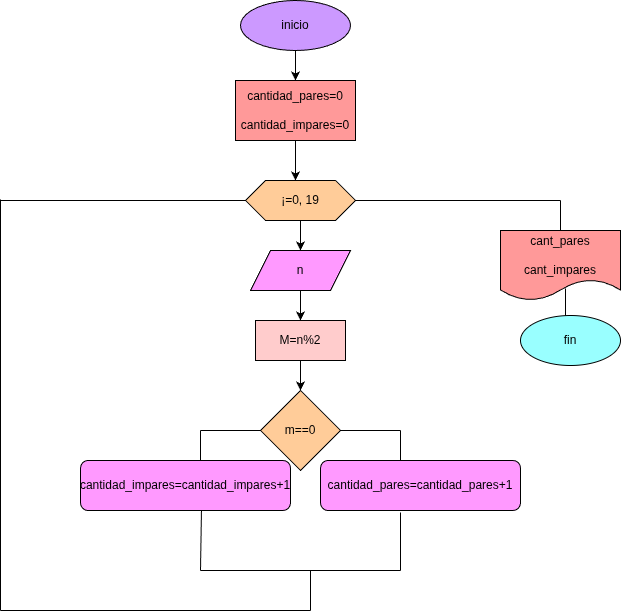

The diagram above was exported from draw.io. Its source (the exported page's mxGraphModel, read from the mxfile embedded in the PNG):
<mxGraphModel dx="734" dy="483" grid="1" gridSize="10" guides="1" tooltips="1" connect="1" arrows="1" fold="1" page="1" pageScale="1" pageWidth="850" pageHeight="1100" math="0" shadow="0">
  <root>
    <mxCell id="0" />
    <mxCell id="1" parent="0" />
    <mxCell id="2" value="inicio" style="ellipse;whiteSpace=wrap;html=1;fillColor=#CC99FF;" vertex="1" parent="1">
      <mxGeometry x="320" y="30" width="110" height="50" as="geometry" />
    </mxCell>
    <mxCell id="3" value="" style="endArrow=classic;html=1;exitX=0.5;exitY=1;exitDx=0;exitDy=0;" edge="1" parent="1" source="2">
      <mxGeometry width="50" height="50" relative="1" as="geometry">
        <mxPoint x="350" y="280" as="sourcePoint" />
        <mxPoint x="375" y="110" as="targetPoint" />
      </mxGeometry>
    </mxCell>
    <mxCell id="4" value="cantidad_pares=0&lt;div&gt;&lt;font color=&quot;#000000&quot;&gt;&lt;br&gt;&lt;/font&gt;&lt;div&gt;cantidad_impares=0&lt;/div&gt;&lt;/div&gt;" style="rounded=0;whiteSpace=wrap;html=1;fillColor=#FF9999;" vertex="1" parent="1">
      <mxGeometry x="315" y="110" width="120" height="60" as="geometry" />
    </mxCell>
    <mxCell id="5" value="" style="endArrow=classic;html=1;exitX=0.5;exitY=1;exitDx=0;exitDy=0;" edge="1" parent="1" source="4">
      <mxGeometry width="50" height="50" relative="1" as="geometry">
        <mxPoint x="350" y="280" as="sourcePoint" />
        <mxPoint x="375" y="210" as="targetPoint" />
      </mxGeometry>
    </mxCell>
    <mxCell id="6" value="¡=0, 19" style="shape=hexagon;perimeter=hexagonPerimeter2;whiteSpace=wrap;html=1;fixedSize=1;fillColor=#FFCC99;" vertex="1" parent="1">
      <mxGeometry x="325" y="210" width="110" height="40" as="geometry" />
    </mxCell>
    <mxCell id="7" value="" style="endArrow=classic;html=1;exitX=0.5;exitY=1;exitDx=0;exitDy=0;" edge="1" parent="1" source="6">
      <mxGeometry width="50" height="50" relative="1" as="geometry">
        <mxPoint x="350" y="280" as="sourcePoint" />
        <mxPoint x="380" y="280" as="targetPoint" />
      </mxGeometry>
    </mxCell>
    <mxCell id="8" value="n" style="shape=parallelogram;perimeter=parallelogramPerimeter;whiteSpace=wrap;html=1;fixedSize=1;fillColor=#FF99FF;" vertex="1" parent="1">
      <mxGeometry x="330" y="280" width="100" height="40" as="geometry" />
    </mxCell>
    <mxCell id="9" value="" style="endArrow=classic;html=1;exitX=0.5;exitY=1;exitDx=0;exitDy=0;" edge="1" parent="1" source="8">
      <mxGeometry width="50" height="50" relative="1" as="geometry">
        <mxPoint x="350" y="520" as="sourcePoint" />
        <mxPoint x="380" y="350" as="targetPoint" />
      </mxGeometry>
    </mxCell>
    <mxCell id="10" value="M=n%2" style="rounded=0;whiteSpace=wrap;html=1;fillColor=#FFCCCC;" vertex="1" parent="1">
      <mxGeometry x="335" y="350" width="90" height="40" as="geometry" />
    </mxCell>
    <mxCell id="11" value="" style="endArrow=classic;html=1;exitX=0.5;exitY=1;exitDx=0;exitDy=0;" edge="1" parent="1" source="10">
      <mxGeometry width="50" height="50" relative="1" as="geometry">
        <mxPoint x="350" y="520" as="sourcePoint" />
        <mxPoint x="380" y="420" as="targetPoint" />
      </mxGeometry>
    </mxCell>
    <mxCell id="12" value="m==0" style="rhombus;whiteSpace=wrap;html=1;fillColor=#FFCC99;" vertex="1" parent="1">
      <mxGeometry x="340" y="420" width="80" height="80" as="geometry" />
    </mxCell>
    <mxCell id="13" value="" style="endArrow=none;html=1;exitX=1;exitY=0.5;exitDx=0;exitDy=0;" edge="1" parent="1" source="12">
      <mxGeometry width="50" height="50" relative="1" as="geometry">
        <mxPoint x="350" y="640" as="sourcePoint" />
        <mxPoint x="480" y="460" as="targetPoint" />
      </mxGeometry>
    </mxCell>
    <mxCell id="14" value="" style="endArrow=none;html=1;" edge="1" parent="1">
      <mxGeometry width="50" height="50" relative="1" as="geometry">
        <mxPoint x="480" y="490" as="sourcePoint" />
        <mxPoint x="480" y="460" as="targetPoint" />
      </mxGeometry>
    </mxCell>
    <mxCell id="15" value="" style="endArrow=none;html=1;entryX=0;entryY=0.5;entryDx=0;entryDy=0;" edge="1" parent="1" target="12">
      <mxGeometry width="50" height="50" relative="1" as="geometry">
        <mxPoint x="280" y="460" as="sourcePoint" />
        <mxPoint x="400" y="590" as="targetPoint" />
      </mxGeometry>
    </mxCell>
    <mxCell id="16" value="" style="endArrow=none;html=1;" edge="1" parent="1">
      <mxGeometry width="50" height="50" relative="1" as="geometry">
        <mxPoint x="280" y="490" as="sourcePoint" />
        <mxPoint x="280" y="460" as="targetPoint" />
      </mxGeometry>
    </mxCell>
    <mxCell id="17" value="cantidad_pares=cantidad_pares+1" style="rounded=1;whiteSpace=wrap;html=1;fillColor=#FF99FF;" vertex="1" parent="1">
      <mxGeometry x="400" y="490" width="200" height="50" as="geometry" />
    </mxCell>
    <mxCell id="18" value="cantidad_impares=cantidad_impares+1" style="rounded=1;whiteSpace=wrap;html=1;fillColor=#FF99FF;" vertex="1" parent="1">
      <mxGeometry x="160" y="490" width="210" height="50" as="geometry" />
    </mxCell>
    <mxCell id="19" value="" style="endArrow=none;html=1;entryX=0.576;entryY=1;entryDx=0;entryDy=0;entryPerimeter=0;" edge="1" parent="1" target="18">
      <mxGeometry width="50" height="50" relative="1" as="geometry">
        <mxPoint x="280" y="600" as="sourcePoint" />
        <mxPoint x="400" y="590" as="targetPoint" />
      </mxGeometry>
    </mxCell>
    <mxCell id="20" value="" style="endArrow=none;html=1;entryX=0.4;entryY=1.04;entryDx=0;entryDy=0;entryPerimeter=0;" edge="1" parent="1" target="17">
      <mxGeometry width="50" height="50" relative="1" as="geometry">
        <mxPoint x="480" y="600" as="sourcePoint" />
        <mxPoint x="400" y="590" as="targetPoint" />
      </mxGeometry>
    </mxCell>
    <mxCell id="21" value="" style="endArrow=none;html=1;" edge="1" parent="1">
      <mxGeometry width="50" height="50" relative="1" as="geometry">
        <mxPoint x="280" y="600" as="sourcePoint" />
        <mxPoint x="480" y="600" as="targetPoint" />
      </mxGeometry>
    </mxCell>
    <mxCell id="22" value="" style="endArrow=none;html=1;" edge="1" parent="1">
      <mxGeometry width="50" height="50" relative="1" as="geometry">
        <mxPoint x="390" y="640" as="sourcePoint" />
        <mxPoint x="390" y="600" as="targetPoint" />
      </mxGeometry>
    </mxCell>
    <mxCell id="23" value="" style="endArrow=none;html=1;" edge="1" parent="1">
      <mxGeometry width="50" height="50" relative="1" as="geometry">
        <mxPoint x="80" y="640" as="sourcePoint" />
        <mxPoint x="390" y="640" as="targetPoint" />
      </mxGeometry>
    </mxCell>
    <mxCell id="24" value="" style="endArrow=none;html=1;" edge="1" parent="1">
      <mxGeometry width="50" height="50" relative="1" as="geometry">
        <mxPoint x="80" y="640" as="sourcePoint" />
        <mxPoint x="80" y="229" as="targetPoint" />
      </mxGeometry>
    </mxCell>
    <mxCell id="25" value="" style="endArrow=none;html=1;entryX=0;entryY=0.5;entryDx=0;entryDy=0;" edge="1" parent="1" target="6">
      <mxGeometry width="50" height="50" relative="1" as="geometry">
        <mxPoint x="80" y="230" as="sourcePoint" />
        <mxPoint x="400" y="390" as="targetPoint" />
      </mxGeometry>
    </mxCell>
    <mxCell id="26" value="" style="endArrow=none;html=1;exitX=1;exitY=0.5;exitDx=0;exitDy=0;" edge="1" parent="1" source="6">
      <mxGeometry width="50" height="50" relative="1" as="geometry">
        <mxPoint x="560" y="440" as="sourcePoint" />
        <mxPoint x="640" y="230" as="targetPoint" />
      </mxGeometry>
    </mxCell>
    <mxCell id="28" value="" style="endArrow=none;html=1;" edge="1" parent="1">
      <mxGeometry width="50" height="50" relative="1" as="geometry">
        <mxPoint x="640" y="260" as="sourcePoint" />
        <mxPoint x="640" y="230" as="targetPoint" />
      </mxGeometry>
    </mxCell>
    <mxCell id="29" value="cant_pares&lt;div&gt;&lt;br&gt;&lt;/div&gt;&lt;div&gt;cant_impares&lt;/div&gt;" style="shape=document;whiteSpace=wrap;html=1;boundedLbl=1;fillColor=#FF9999;" vertex="1" parent="1">
      <mxGeometry x="580" y="260" width="120" height="70" as="geometry" />
    </mxCell>
    <mxCell id="30" value="" style="endArrow=none;html=1;entryX=0.542;entryY=0.829;entryDx=0;entryDy=0;entryPerimeter=0;" edge="1" parent="1" target="29">
      <mxGeometry width="50" height="50" relative="1" as="geometry">
        <mxPoint x="645" y="350" as="sourcePoint" />
        <mxPoint x="610" y="390" as="targetPoint" />
      </mxGeometry>
    </mxCell>
    <mxCell id="31" value="fin" style="ellipse;whiteSpace=wrap;html=1;fillColor=#99FFFF;" vertex="1" parent="1">
      <mxGeometry x="600" y="345" width="100" height="50" as="geometry" />
    </mxCell>
  </root>
</mxGraphModel>